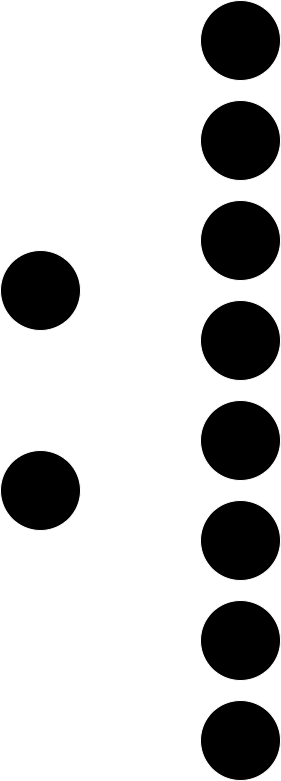

The diagram above was exported from draw.io. Its source (the exported page's mxGraphModel, read from the mxfile embedded in the PNG):
<mxGraphModel dx="1306" dy="847" grid="1" gridSize="10" guides="1" tooltips="1" connect="1" arrows="1" fold="1" page="1" pageScale="1" pageWidth="850" pageHeight="1100" math="0" shadow="0">
  <root>
    <mxCell id="0" />
    <mxCell id="1" parent="0" />
    <mxCell id="1C_f8xV8wv5BQzBdm4HJ-1" value="" style="ellipse;whiteSpace=wrap;html=1;aspect=fixed;" vertex="1" parent="1">
      <mxGeometry x="160" y="270" width="80" height="80" as="geometry" />
    </mxCell>
    <mxCell id="1C_f8xV8wv5BQzBdm4HJ-2" value="" style="ellipse;whiteSpace=wrap;html=1;aspect=fixed;" vertex="1" parent="1">
      <mxGeometry x="160" y="470" width="80" height="80" as="geometry" />
    </mxCell>
    <mxCell id="1C_f8xV8wv5BQzBdm4HJ-3" value="" style="ellipse;whiteSpace=wrap;html=1;aspect=fixed;" vertex="1" parent="1">
      <mxGeometry x="360" y="20" width="80" height="80" as="geometry" />
    </mxCell>
    <mxCell id="1C_f8xV8wv5BQzBdm4HJ-4" value="" style="ellipse;whiteSpace=wrap;html=1;aspect=fixed;" vertex="1" parent="1">
      <mxGeometry x="360" y="220" width="80" height="80" as="geometry" />
    </mxCell>
    <mxCell id="1C_f8xV8wv5BQzBdm4HJ-5" value="" style="ellipse;whiteSpace=wrap;html=1;aspect=fixed;" vertex="1" parent="1">
      <mxGeometry x="360" y="120" width="80" height="80" as="geometry" />
    </mxCell>
    <mxCell id="1C_f8xV8wv5BQzBdm4HJ-6" value="" style="ellipse;whiteSpace=wrap;html=1;aspect=fixed;" vertex="1" parent="1">
      <mxGeometry x="360" y="320" width="80" height="80" as="geometry" />
    </mxCell>
    <mxCell id="1C_f8xV8wv5BQzBdm4HJ-7" value="" style="ellipse;whiteSpace=wrap;html=1;aspect=fixed;" vertex="1" parent="1">
      <mxGeometry x="360" y="420" width="80" height="80" as="geometry" />
    </mxCell>
    <mxCell id="1C_f8xV8wv5BQzBdm4HJ-8" value="" style="ellipse;whiteSpace=wrap;html=1;aspect=fixed;" vertex="1" parent="1">
      <mxGeometry x="360" y="520" width="80" height="80" as="geometry" />
    </mxCell>
    <mxCell id="1C_f8xV8wv5BQzBdm4HJ-9" value="" style="ellipse;whiteSpace=wrap;html=1;aspect=fixed;" vertex="1" parent="1">
      <mxGeometry x="360" y="620" width="80" height="80" as="geometry" />
    </mxCell>
    <mxCell id="1C_f8xV8wv5BQzBdm4HJ-10" value="" style="ellipse;whiteSpace=wrap;html=1;aspect=fixed;" vertex="1" parent="1">
      <mxGeometry x="360" y="720" width="80" height="80" as="geometry" />
    </mxCell>
    <mxCell id="1C_f8xV8wv5BQzBdm4HJ-11" value="" style="endArrow=none;html=1;rounded=0;" edge="1" parent="1" source="1C_f8xV8wv5BQzBdm4HJ-1" target="1C_f8xV8wv5BQzBdm4HJ-3">
      <mxGeometry width="50" height="50" relative="1" as="geometry">
        <mxPoint x="400" y="460" as="sourcePoint" />
        <mxPoint x="450" y="410" as="targetPoint" />
      </mxGeometry>
    </mxCell>
    <mxCell id="1C_f8xV8wv5BQzBdm4HJ-12" value="" style="endArrow=none;html=1;rounded=0;" edge="1" parent="1" source="1C_f8xV8wv5BQzBdm4HJ-1" target="1C_f8xV8wv5BQzBdm4HJ-5">
      <mxGeometry width="50" height="50" relative="1" as="geometry">
        <mxPoint x="235" y="289" as="sourcePoint" />
        <mxPoint x="385" y="101" as="targetPoint" />
      </mxGeometry>
    </mxCell>
    <mxCell id="1C_f8xV8wv5BQzBdm4HJ-13" value="" style="endArrow=none;html=1;rounded=0;" edge="1" parent="1" source="1C_f8xV8wv5BQzBdm4HJ-1" target="1C_f8xV8wv5BQzBdm4HJ-4">
      <mxGeometry width="50" height="50" relative="1" as="geometry">
        <mxPoint x="242" y="296" as="sourcePoint" />
        <mxPoint x="378" y="194" as="targetPoint" />
      </mxGeometry>
    </mxCell>
    <mxCell id="1C_f8xV8wv5BQzBdm4HJ-14" value="" style="endArrow=none;html=1;rounded=0;" edge="1" parent="1" source="1C_f8xV8wv5BQzBdm4HJ-1" target="1C_f8xV8wv5BQzBdm4HJ-6">
      <mxGeometry width="50" height="50" relative="1" as="geometry">
        <mxPoint x="249" y="310" as="sourcePoint" />
        <mxPoint x="371" y="280" as="targetPoint" />
      </mxGeometry>
    </mxCell>
    <mxCell id="1C_f8xV8wv5BQzBdm4HJ-15" value="" style="endArrow=none;html=1;rounded=0;" edge="1" parent="1" source="1C_f8xV8wv5BQzBdm4HJ-1" target="1C_f8xV8wv5BQzBdm4HJ-7">
      <mxGeometry width="50" height="50" relative="1" as="geometry">
        <mxPoint x="249" y="330" as="sourcePoint" />
        <mxPoint x="371" y="360" as="targetPoint" />
      </mxGeometry>
    </mxCell>
    <mxCell id="1C_f8xV8wv5BQzBdm4HJ-16" value="" style="endArrow=none;html=1;rounded=0;" edge="1" parent="1" source="1C_f8xV8wv5BQzBdm4HJ-1" target="1C_f8xV8wv5BQzBdm4HJ-8">
      <mxGeometry width="50" height="50" relative="1" as="geometry">
        <mxPoint x="242" y="344" as="sourcePoint" />
        <mxPoint x="378" y="446" as="targetPoint" />
      </mxGeometry>
    </mxCell>
    <mxCell id="1C_f8xV8wv5BQzBdm4HJ-17" value="" style="endArrow=none;html=1;rounded=0;" edge="1" parent="1" source="1C_f8xV8wv5BQzBdm4HJ-1" target="1C_f8xV8wv5BQzBdm4HJ-9">
      <mxGeometry width="50" height="50" relative="1" as="geometry">
        <mxPoint x="235" y="351" as="sourcePoint" />
        <mxPoint x="385" y="539" as="targetPoint" />
      </mxGeometry>
    </mxCell>
    <mxCell id="1C_f8xV8wv5BQzBdm4HJ-18" value="" style="endArrow=none;html=1;rounded=0;" edge="1" parent="1" source="1C_f8xV8wv5BQzBdm4HJ-1" target="1C_f8xV8wv5BQzBdm4HJ-10">
      <mxGeometry width="50" height="50" relative="1" as="geometry">
        <mxPoint x="230" y="355" as="sourcePoint" />
        <mxPoint x="390" y="635" as="targetPoint" />
      </mxGeometry>
    </mxCell>
    <mxCell id="1C_f8xV8wv5BQzBdm4HJ-19" value="" style="endArrow=none;html=1;rounded=0;" edge="1" parent="1" source="1C_f8xV8wv5BQzBdm4HJ-2" target="1C_f8xV8wv5BQzBdm4HJ-3">
      <mxGeometry width="50" height="50" relative="1" as="geometry">
        <mxPoint x="400" y="460" as="sourcePoint" />
        <mxPoint x="450" y="410" as="targetPoint" />
      </mxGeometry>
    </mxCell>
    <mxCell id="1C_f8xV8wv5BQzBdm4HJ-20" value="" style="endArrow=none;html=1;rounded=0;" edge="1" parent="1" source="1C_f8xV8wv5BQzBdm4HJ-2" target="1C_f8xV8wv5BQzBdm4HJ-5">
      <mxGeometry width="50" height="50" relative="1" as="geometry">
        <mxPoint x="226" y="483" as="sourcePoint" />
        <mxPoint x="394" y="107" as="targetPoint" />
      </mxGeometry>
    </mxCell>
    <mxCell id="1C_f8xV8wv5BQzBdm4HJ-21" value="" style="endArrow=none;html=1;rounded=0;" edge="1" parent="1" source="1C_f8xV8wv5BQzBdm4HJ-2" target="1C_f8xV8wv5BQzBdm4HJ-4">
      <mxGeometry width="50" height="50" relative="1" as="geometry">
        <mxPoint x="230" y="485" as="sourcePoint" />
        <mxPoint x="390" y="205" as="targetPoint" />
      </mxGeometry>
    </mxCell>
    <mxCell id="1C_f8xV8wv5BQzBdm4HJ-22" value="" style="endArrow=none;html=1;rounded=0;" edge="1" parent="1" source="1C_f8xV8wv5BQzBdm4HJ-2" target="1C_f8xV8wv5BQzBdm4HJ-6">
      <mxGeometry width="50" height="50" relative="1" as="geometry">
        <mxPoint x="235" y="489" as="sourcePoint" />
        <mxPoint x="385" y="301" as="targetPoint" />
      </mxGeometry>
    </mxCell>
    <mxCell id="1C_f8xV8wv5BQzBdm4HJ-23" value="" style="endArrow=none;html=1;rounded=0;" edge="1" parent="1" source="1C_f8xV8wv5BQzBdm4HJ-2" target="1C_f8xV8wv5BQzBdm4HJ-7">
      <mxGeometry width="50" height="50" relative="1" as="geometry">
        <mxPoint x="242" y="496" as="sourcePoint" />
        <mxPoint x="378" y="394" as="targetPoint" />
      </mxGeometry>
    </mxCell>
    <mxCell id="1C_f8xV8wv5BQzBdm4HJ-24" value="" style="endArrow=none;html=1;rounded=0;" edge="1" parent="1" source="1C_f8xV8wv5BQzBdm4HJ-2" target="1C_f8xV8wv5BQzBdm4HJ-8">
      <mxGeometry width="50" height="50" relative="1" as="geometry">
        <mxPoint x="249" y="510" as="sourcePoint" />
        <mxPoint x="371" y="480" as="targetPoint" />
      </mxGeometry>
    </mxCell>
    <mxCell id="1C_f8xV8wv5BQzBdm4HJ-25" value="" style="endArrow=none;html=1;rounded=0;" edge="1" parent="1" source="1C_f8xV8wv5BQzBdm4HJ-2" target="1C_f8xV8wv5BQzBdm4HJ-9">
      <mxGeometry width="50" height="50" relative="1" as="geometry">
        <mxPoint x="249" y="530" as="sourcePoint" />
        <mxPoint x="371" y="560" as="targetPoint" />
      </mxGeometry>
    </mxCell>
    <mxCell id="1C_f8xV8wv5BQzBdm4HJ-26" value="" style="endArrow=none;html=1;rounded=0;" edge="1" parent="1" source="1C_f8xV8wv5BQzBdm4HJ-2" target="1C_f8xV8wv5BQzBdm4HJ-10">
      <mxGeometry width="50" height="50" relative="1" as="geometry">
        <mxPoint x="242" y="544" as="sourcePoint" />
        <mxPoint x="378" y="646" as="targetPoint" />
      </mxGeometry>
    </mxCell>
  </root>
</mxGraphModel>